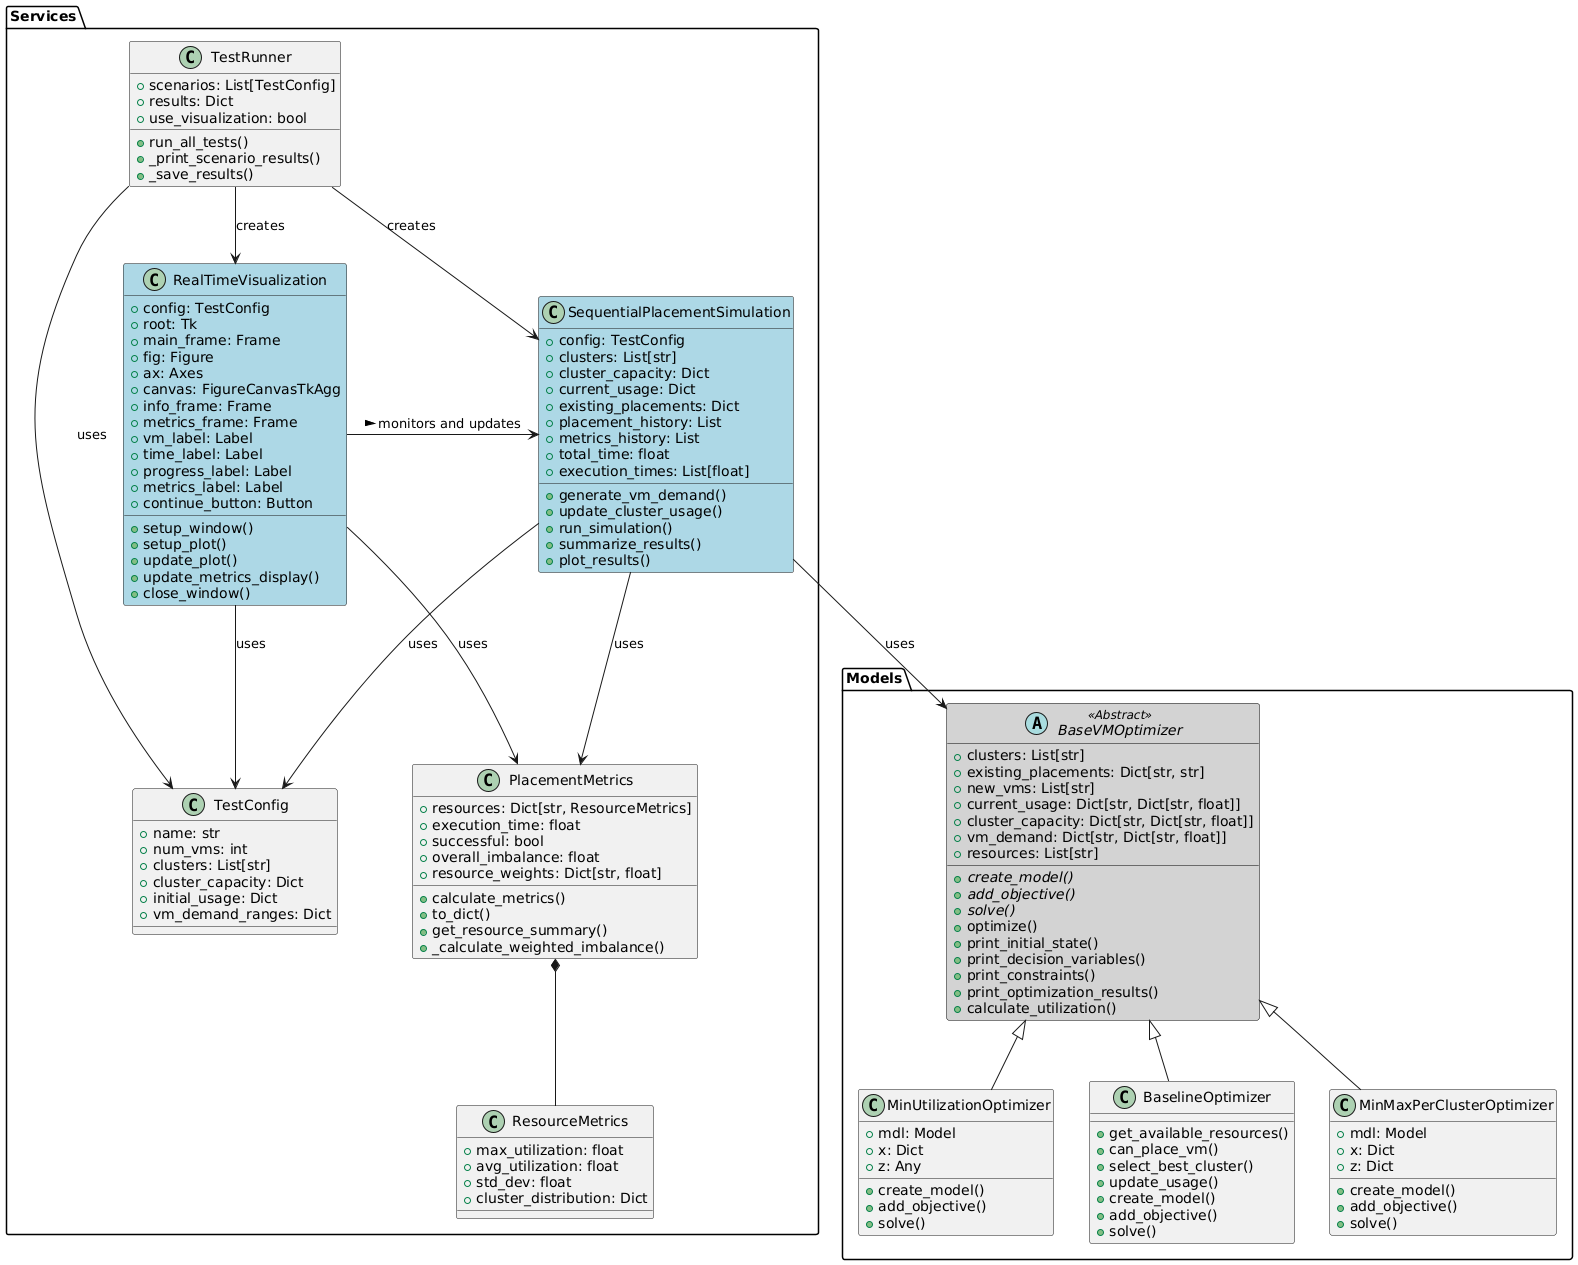

The diagram above was rendered by PlantUML. Its source (embedded in the PNG):
@startuml
skinparam class {
    BackgroundColor<<Abstract>> LightGray
    BorderColor<<Abstract>> Black
}

package "Models" {
    abstract class BaseVMOptimizer <<Abstract>> {
        + clusters: List[str]
        + existing_placements: Dict[str, str]
        + new_vms: List[str]
        + current_usage: Dict[str, Dict[str, float]]
        + cluster_capacity: Dict[str, Dict[str, float]]
        + vm_demand: Dict[str, Dict[str, float]]
        + resources: List[str]
        __
        + {abstract} create_model()
        + {abstract} add_objective()
        + {abstract} solve()
        + optimize()
        + print_initial_state()
        + print_decision_variables()
        + print_constraints()
        + print_optimization_results()
        + calculate_utilization()
    }

    class MinUtilizationOptimizer {
        + mdl: Model
        + x: Dict
        + z: Any
        __
        + create_model()
        + add_objective()
        + solve()
    }

    class BaselineOptimizer {
        + get_available_resources()
        + can_place_vm()
        + select_best_cluster()
        + update_usage()
        + create_model()
        + add_objective()
        + solve()
    }

    class MinMaxPerClusterOptimizer {
        + mdl: Model
        + x: Dict
        + z: Dict
        __
        + create_model()
        + add_objective()
        + solve()
    }
}

package "Services" #FFFFFF {
    class TestRunner {
        + scenarios: List[TestConfig]
        + results: Dict
        + use_visualization: bool
        __
        + run_all_tests()
        + _print_scenario_results()
        + _save_results()
    }

    class TestConfig {
        + name: str
        + num_vms: int
        + clusters: List[str]
        + cluster_capacity: Dict
        + initial_usage: Dict
        + vm_demand_ranges: Dict
    }

    class PlacementMetrics {
        + resources: Dict[str, ResourceMetrics]
        + execution_time: float
        + successful: bool
        + overall_imbalance: float
        + resource_weights: Dict[str, float]
        __
        + calculate_metrics()
        + to_dict()
        + get_resource_summary()
        + _calculate_weighted_imbalance()
    }

    class ResourceMetrics {
        + max_utilization: float
        + avg_utilization: float
        + std_dev: float
        + cluster_distribution: Dict
    }

    together {
        class SequentialPlacementSimulation #lightblue {
            + config: TestConfig
            + clusters: List[str]
            + cluster_capacity: Dict
            + current_usage: Dict
            + existing_placements: Dict
            + placement_history: List
            + metrics_history: List
            + total_time: float
            + execution_times: List[float]
            __
            + generate_vm_demand()
            + update_cluster_usage()
            + run_simulation()
            + summarize_results()
            + plot_results()
        }

        class RealTimeVisualization #lightblue {
            + config: TestConfig
            + root: Tk
            + main_frame: Frame
            + fig: Figure
            + ax: Axes
            + canvas: FigureCanvasTkAgg
            + info_frame: Frame
            + metrics_frame: Frame
            + vm_label: Label
            + time_label: Label
            + progress_label: Label
            + metrics_label: Label
            + continue_button: Button
            __
            + setup_window()
            + setup_plot()
            + update_plot()
            + update_metrics_display()
            + close_window()
        }
    }
}

' Relationships
BaseVMOptimizer <|-- MinUtilizationOptimizer
BaseVMOptimizer <|-- BaselineOptimizer
BaseVMOptimizer <|-- MinMaxPerClusterOptimizer

TestRunner --> TestConfig: uses
TestRunner --> SequentialPlacementSimulation: creates
TestRunner --> RealTimeVisualization: creates

SequentialPlacementSimulation -[hidden]right- RealTimeVisualization
SequentialPlacementSimulation --> PlacementMetrics: uses
SequentialPlacementSimulation --> TestConfig: uses
SequentialPlacementSimulation --> BaseVMOptimizer: uses

PlacementMetrics *-- ResourceMetrics

RealTimeVisualization --> TestConfig: uses
RealTimeVisualization --> PlacementMetrics: uses
RealTimeVisualization --> SequentialPlacementSimulation: "monitors and updates >"
@enduml